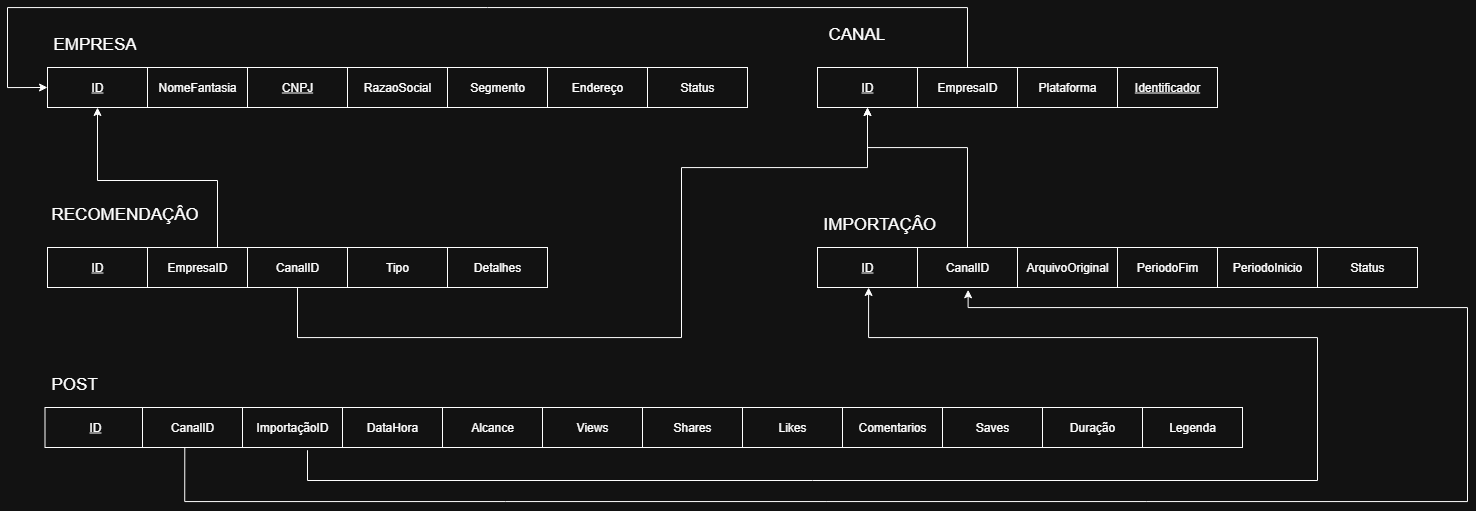

The diagram above was exported from draw.io. Its source (the exported page's mxGraphModel, read from the mxfile embedded in the PNG):
<mxGraphModel dx="2194" dy="1195" grid="1" gridSize="10" guides="1" tooltips="1" connect="1" arrows="1" fold="1" page="1" pageScale="1" pageWidth="827" pageHeight="1169" math="0" shadow="0">
  <root>
    <mxCell id="0" />
    <mxCell id="1" parent="0" />
    <mxCell id="SKwIN1iXojjhkWHkcZ0X-2" value="NomeFantasia" style="whiteSpace=wrap;html=1;align=center;" parent="1" vertex="1">
      <mxGeometry x="200" y="120" width="100" height="40" as="geometry" />
    </mxCell>
    <mxCell id="SKwIN1iXojjhkWHkcZ0X-3" value="&lt;font style=&quot;font-size: 17px;&quot;&gt;EMPRESA&lt;/font&gt;" style="text;strokeColor=none;fillColor=none;spacingLeft=4;spacingRight=4;overflow=hidden;rotatable=0;points=[[0,0.5],[1,0.5]];portConstraint=eastwest;fontSize=12;whiteSpace=wrap;html=1;" parent="1" vertex="1">
      <mxGeometry x="100" y="80" width="95" height="30" as="geometry" />
    </mxCell>
    <mxCell id="SKwIN1iXojjhkWHkcZ0X-4" value="&lt;u&gt;CNPJ&lt;/u&gt;" style="whiteSpace=wrap;html=1;align=center;" parent="1" vertex="1">
      <mxGeometry x="300" y="120" width="100" height="40" as="geometry" />
    </mxCell>
    <mxCell id="SKwIN1iXojjhkWHkcZ0X-5" value="RazaoSocial" style="whiteSpace=wrap;html=1;align=center;" parent="1" vertex="1">
      <mxGeometry x="400" y="120" width="100" height="40" as="geometry" />
    </mxCell>
    <mxCell id="SKwIN1iXojjhkWHkcZ0X-6" value="Segmento" style="whiteSpace=wrap;html=1;align=center;" parent="1" vertex="1">
      <mxGeometry x="500" y="120" width="100" height="40" as="geometry" />
    </mxCell>
    <mxCell id="SKwIN1iXojjhkWHkcZ0X-7" value="&lt;u&gt;ID&lt;/u&gt;" style="whiteSpace=wrap;html=1;align=center;" parent="1" vertex="1">
      <mxGeometry x="100" y="120" width="100" height="40" as="geometry" />
    </mxCell>
    <mxCell id="SKwIN1iXojjhkWHkcZ0X-8" value="Endereço" style="whiteSpace=wrap;html=1;align=center;" parent="1" vertex="1">
      <mxGeometry x="600" y="120" width="100" height="40" as="geometry" />
    </mxCell>
    <mxCell id="SKwIN1iXojjhkWHkcZ0X-9" value="Status" style="whiteSpace=wrap;html=1;align=center;" parent="1" vertex="1">
      <mxGeometry x="700" y="120" width="100" height="40" as="geometry" />
    </mxCell>
    <mxCell id="SKwIN1iXojjhkWHkcZ0X-10" value="&lt;u&gt;ID&lt;/u&gt;" style="whiteSpace=wrap;html=1;align=center;" parent="1" vertex="1">
      <mxGeometry x="870" y="120" width="100" height="40" as="geometry" />
    </mxCell>
    <mxCell id="SKwIN1iXojjhkWHkcZ0X-11" value="&lt;font style=&quot;font-size: 17px;&quot;&gt;CANAL&lt;/font&gt;" style="text;strokeColor=none;fillColor=none;spacingLeft=4;spacingRight=4;overflow=hidden;rotatable=0;points=[[0,0.5],[1,0.5]];portConstraint=eastwest;fontSize=12;whiteSpace=wrap;html=1;" parent="1" vertex="1">
      <mxGeometry x="875" y="70" width="95" height="30" as="geometry" />
    </mxCell>
    <mxCell id="SKwIN1iXojjhkWHkcZ0X-12" value="EmpresaID" style="whiteSpace=wrap;html=1;align=center;" parent="1" vertex="1">
      <mxGeometry x="970" y="120" width="100" height="40" as="geometry" />
    </mxCell>
    <mxCell id="SKwIN1iXojjhkWHkcZ0X-13" value="Plataforma" style="whiteSpace=wrap;html=1;align=center;" parent="1" vertex="1">
      <mxGeometry x="1070" y="120" width="100" height="40" as="geometry" />
    </mxCell>
    <mxCell id="SKwIN1iXojjhkWHkcZ0X-14" value="&lt;u&gt;Identificador&lt;/u&gt;" style="whiteSpace=wrap;html=1;align=center;" parent="1" vertex="1">
      <mxGeometry x="1170" y="120" width="100" height="40" as="geometry" />
    </mxCell>
    <mxCell id="SKwIN1iXojjhkWHkcZ0X-15" value="&lt;font style=&quot;font-size: 17px;&quot;&gt;RECOMENDAÇÂO&lt;/font&gt;" style="text;strokeColor=none;fillColor=none;spacingLeft=4;spacingRight=4;overflow=hidden;rotatable=0;points=[[0,0.5],[1,0.5]];portConstraint=eastwest;fontSize=12;whiteSpace=wrap;html=1;" parent="1" vertex="1">
      <mxGeometry x="97.5" y="250" width="160" height="30" as="geometry" />
    </mxCell>
    <mxCell id="SKwIN1iXojjhkWHkcZ0X-16" value="&lt;u&gt;ID&lt;/u&gt;" style="whiteSpace=wrap;html=1;align=center;" parent="1" vertex="1">
      <mxGeometry x="100" y="300" width="100" height="40" as="geometry" />
    </mxCell>
    <mxCell id="SKwIN1iXojjhkWHkcZ0X-17" value="EmpresaID" style="whiteSpace=wrap;html=1;align=center;" parent="1" vertex="1">
      <mxGeometry x="200" y="300" width="100" height="40" as="geometry" />
    </mxCell>
    <mxCell id="SKwIN1iXojjhkWHkcZ0X-18" value="CanalID" style="whiteSpace=wrap;html=1;align=center;" parent="1" vertex="1">
      <mxGeometry x="300" y="300" width="100" height="40" as="geometry" />
    </mxCell>
    <mxCell id="SKwIN1iXojjhkWHkcZ0X-19" value="Tipo" style="whiteSpace=wrap;html=1;align=center;" parent="1" vertex="1">
      <mxGeometry x="400" y="300" width="100" height="40" as="geometry" />
    </mxCell>
    <mxCell id="SKwIN1iXojjhkWHkcZ0X-20" value="Detalhes" style="whiteSpace=wrap;html=1;align=center;" parent="1" vertex="1">
      <mxGeometry x="500" y="300" width="100" height="40" as="geometry" />
    </mxCell>
    <mxCell id="SKwIN1iXojjhkWHkcZ0X-21" value="&lt;font style=&quot;font-size: 17px;&quot;&gt;IMPORTAÇÂO&lt;/font&gt;" style="text;strokeColor=none;fillColor=none;spacingLeft=4;spacingRight=4;overflow=hidden;rotatable=0;points=[[0,0.5],[1,0.5]];portConstraint=eastwest;fontSize=12;whiteSpace=wrap;html=1;" parent="1" vertex="1">
      <mxGeometry x="870" y="260" width="160" height="30" as="geometry" />
    </mxCell>
    <mxCell id="SKwIN1iXojjhkWHkcZ0X-22" value="&lt;u&gt;ID&lt;/u&gt;" style="whiteSpace=wrap;html=1;align=center;" parent="1" vertex="1">
      <mxGeometry x="870" y="300" width="100" height="40" as="geometry" />
    </mxCell>
    <mxCell id="SKwIN1iXojjhkWHkcZ0X-24" value="CanalID" style="whiteSpace=wrap;html=1;align=center;" parent="1" vertex="1">
      <mxGeometry x="970" y="300" width="100" height="40" as="geometry" />
    </mxCell>
    <mxCell id="SKwIN1iXojjhkWHkcZ0X-25" value="ArquivoOriginal" style="whiteSpace=wrap;html=1;align=center;" parent="1" vertex="1">
      <mxGeometry x="1070" y="300" width="100" height="40" as="geometry" />
    </mxCell>
    <mxCell id="SKwIN1iXojjhkWHkcZ0X-26" value="PeriodoFim" style="whiteSpace=wrap;html=1;align=center;" parent="1" vertex="1">
      <mxGeometry x="1170" y="300" width="100" height="40" as="geometry" />
    </mxCell>
    <mxCell id="SKwIN1iXojjhkWHkcZ0X-27" value="PeriodoInicio" style="whiteSpace=wrap;html=1;align=center;" parent="1" vertex="1">
      <mxGeometry x="1270" y="300" width="100" height="40" as="geometry" />
    </mxCell>
    <mxCell id="SKwIN1iXojjhkWHkcZ0X-28" value="Status" style="whiteSpace=wrap;html=1;align=center;" parent="1" vertex="1">
      <mxGeometry x="1370" y="300" width="100" height="40" as="geometry" />
    </mxCell>
    <mxCell id="SKwIN1iXojjhkWHkcZ0X-29" value="&lt;span style=&quot;font-size: 17px;&quot;&gt;POST&lt;span style=&quot;white-space: pre;&quot;&gt;&#09;&lt;/span&gt;&lt;/span&gt;" style="text;strokeColor=none;fillColor=none;spacingLeft=4;spacingRight=4;overflow=hidden;rotatable=0;points=[[0,0.5],[1,0.5]];portConstraint=eastwest;fontSize=12;whiteSpace=wrap;html=1;" parent="1" vertex="1">
      <mxGeometry x="97.5" y="420" width="95" height="30" as="geometry" />
    </mxCell>
    <mxCell id="SKwIN1iXojjhkWHkcZ0X-30" value="&lt;u&gt;ID&lt;/u&gt;" style="whiteSpace=wrap;html=1;align=center;" parent="1" vertex="1">
      <mxGeometry x="97.5" y="460" width="100" height="40" as="geometry" />
    </mxCell>
    <mxCell id="SKwIN1iXojjhkWHkcZ0X-31" value="CanalID" style="whiteSpace=wrap;html=1;align=center;" parent="1" vertex="1">
      <mxGeometry x="195" y="460" width="100" height="40" as="geometry" />
    </mxCell>
    <mxCell id="SKwIN1iXojjhkWHkcZ0X-32" value="ImportaçãoID" style="whiteSpace=wrap;html=1;align=center;" parent="1" vertex="1">
      <mxGeometry x="295" y="460" width="100" height="40" as="geometry" />
    </mxCell>
    <mxCell id="SKwIN1iXojjhkWHkcZ0X-33" value="DataHora" style="whiteSpace=wrap;html=1;align=center;" parent="1" vertex="1">
      <mxGeometry x="395" y="460" width="100" height="40" as="geometry" />
    </mxCell>
    <mxCell id="SKwIN1iXojjhkWHkcZ0X-34" value="Alcance" style="whiteSpace=wrap;html=1;align=center;" parent="1" vertex="1">
      <mxGeometry x="495" y="460" width="100" height="40" as="geometry" />
    </mxCell>
    <mxCell id="SKwIN1iXojjhkWHkcZ0X-35" value="Views" style="whiteSpace=wrap;html=1;align=center;" parent="1" vertex="1">
      <mxGeometry x="595" y="460" width="100" height="40" as="geometry" />
    </mxCell>
    <mxCell id="SKwIN1iXojjhkWHkcZ0X-36" value="Shares" style="whiteSpace=wrap;html=1;align=center;" parent="1" vertex="1">
      <mxGeometry x="695" y="460" width="100" height="40" as="geometry" />
    </mxCell>
    <mxCell id="SKwIN1iXojjhkWHkcZ0X-37" value="Likes" style="whiteSpace=wrap;html=1;align=center;" parent="1" vertex="1">
      <mxGeometry x="795" y="460" width="100" height="40" as="geometry" />
    </mxCell>
    <mxCell id="SKwIN1iXojjhkWHkcZ0X-38" value="Comentarios" style="whiteSpace=wrap;html=1;align=center;" parent="1" vertex="1">
      <mxGeometry x="895" y="460" width="100" height="40" as="geometry" />
    </mxCell>
    <mxCell id="SKwIN1iXojjhkWHkcZ0X-39" value="Saves" style="whiteSpace=wrap;html=1;align=center;" parent="1" vertex="1">
      <mxGeometry x="995" y="460" width="100" height="40" as="geometry" />
    </mxCell>
    <mxCell id="SKwIN1iXojjhkWHkcZ0X-40" value="Duração" style="whiteSpace=wrap;html=1;align=center;" parent="1" vertex="1">
      <mxGeometry x="1095" y="460" width="100" height="40" as="geometry" />
    </mxCell>
    <mxCell id="SKwIN1iXojjhkWHkcZ0X-41" value="Legenda" style="whiteSpace=wrap;html=1;align=center;" parent="1" vertex="1">
      <mxGeometry x="1195" y="460" width="100" height="40" as="geometry" />
    </mxCell>
    <mxCell id="kbSJM_DMNo64FzbNUi8t-1" value="" style="endArrow=none;html=1;rounded=0;exitX=0.5;exitY=0.925;exitDx=0;exitDy=0;endFill=0;startArrow=classic;startFill=1;edgeStyle=orthogonalEdgeStyle;exitPerimeter=0;" edge="1" parent="1">
      <mxGeometry relative="1" as="geometry">
        <mxPoint x="150" y="160" as="sourcePoint" />
        <mxPoint x="270" y="300" as="targetPoint" />
        <Array as="points">
          <mxPoint x="150" y="233" />
          <mxPoint x="270" y="233" />
        </Array>
      </mxGeometry>
    </mxCell>
    <mxCell id="kbSJM_DMNo64FzbNUi8t-2" value="" style="endArrow=none;html=1;rounded=0;endFill=0;startArrow=classic;startFill=1;edgeStyle=orthogonalEdgeStyle;entryX=0.66;entryY=1.014;entryDx=0;entryDy=0;entryPerimeter=0;exitX=0.5;exitY=1;exitDx=0;exitDy=0;" edge="1" parent="1" source="SKwIN1iXojjhkWHkcZ0X-10">
      <mxGeometry relative="1" as="geometry">
        <mxPoint x="904" y="160" as="sourcePoint" />
        <mxPoint x="350" y="340.56000000000006" as="targetPoint" />
        <Array as="points">
          <mxPoint x="920" y="220" />
          <mxPoint x="734" y="220" />
          <mxPoint x="734" y="390" />
          <mxPoint x="350" y="390" />
        </Array>
      </mxGeometry>
    </mxCell>
    <mxCell id="kbSJM_DMNo64FzbNUi8t-3" value="" style="endArrow=none;html=1;rounded=0;exitX=0.5;exitY=0.925;exitDx=0;exitDy=0;endFill=0;startArrow=classic;startFill=1;edgeStyle=orthogonalEdgeStyle;exitPerimeter=0;" edge="1" parent="1">
      <mxGeometry relative="1" as="geometry">
        <mxPoint x="920" y="160" as="sourcePoint" />
        <mxPoint x="1020" y="300" as="targetPoint" />
        <Array as="points">
          <mxPoint x="920" y="200" />
          <mxPoint x="1020" y="200" />
          <mxPoint x="1020" y="300" />
        </Array>
      </mxGeometry>
    </mxCell>
    <mxCell id="kbSJM_DMNo64FzbNUi8t-5" value="" style="endArrow=none;html=1;rounded=0;endFill=0;startArrow=classic;startFill=1;edgeStyle=orthogonalEdgeStyle;" edge="1" parent="1">
      <mxGeometry relative="1" as="geometry">
        <mxPoint x="100" y="140" as="sourcePoint" />
        <mxPoint x="1020" y="120" as="targetPoint" />
        <Array as="points">
          <mxPoint x="100" y="140" />
          <mxPoint x="60" y="140" />
          <mxPoint x="60" y="60" />
          <mxPoint x="1020" y="60" />
        </Array>
      </mxGeometry>
    </mxCell>
    <mxCell id="kbSJM_DMNo64FzbNUi8t-6" value="" style="endArrow=none;html=1;rounded=0;endFill=0;startArrow=classic;startFill=1;edgeStyle=orthogonalEdgeStyle;entryX=0.423;entryY=1.007;entryDx=0;entryDy=0;entryPerimeter=0;exitX=0.506;exitY=1.057;exitDx=0;exitDy=0;exitPerimeter=0;" edge="1" parent="1" source="SKwIN1iXojjhkWHkcZ0X-24" target="SKwIN1iXojjhkWHkcZ0X-31">
      <mxGeometry relative="1" as="geometry">
        <mxPoint x="1020" y="350" as="sourcePoint" />
        <mxPoint x="240" y="510" as="targetPoint" />
        <Array as="points">
          <mxPoint x="1021" y="360" />
          <mxPoint x="1520" y="360" />
          <mxPoint x="1520" y="554" />
          <mxPoint x="237" y="554" />
        </Array>
      </mxGeometry>
    </mxCell>
    <mxCell id="kbSJM_DMNo64FzbNUi8t-7" value="" style="endArrow=none;html=1;rounded=0;endFill=0;startArrow=classic;startFill=1;edgeStyle=orthogonalEdgeStyle;exitX=0.411;exitY=0.932;exitDx=0;exitDy=0;exitPerimeter=0;" edge="1" parent="1">
      <mxGeometry relative="1" as="geometry">
        <mxPoint x="921.1000000000001" y="340.00000000000006" as="sourcePoint" />
        <mxPoint x="360" y="502.72" as="targetPoint" />
        <Array as="points">
          <mxPoint x="921" y="390" />
          <mxPoint x="1370" y="390" />
          <mxPoint x="1370" y="533" />
          <mxPoint x="360" y="533" />
        </Array>
      </mxGeometry>
    </mxCell>
  </root>
</mxGraphModel>